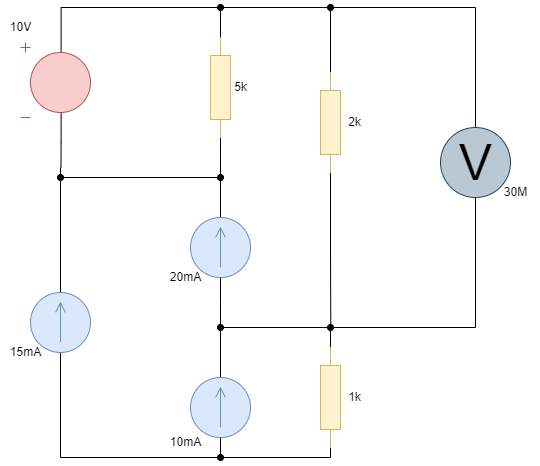

The diagram above was exported from draw.io. Its source (the exported page's mxGraphModel, read from the mxfile embedded in the PNG):
<mxGraphModel dx="1386" dy="801" grid="1" gridSize="10" guides="1" tooltips="1" connect="1" arrows="0" fold="1" page="1" pageScale="1" pageWidth="827" pageHeight="1169" math="0" shadow="0">
  <root>
    <mxCell id="HTokSZlriJDabIG8ZDov-0" />
    <mxCell id="HTokSZlriJDabIG8ZDov-1" parent="HTokSZlriJDabIG8ZDov-0" />
    <mxCell id="HTokSZlriJDabIG8ZDov-2" style="edgeStyle=orthogonalEdgeStyle;rounded=0;orthogonalLoop=1;jettySize=auto;html=1;exitX=0.58;exitY=0.935;exitDx=0;exitDy=0;exitPerimeter=0;endArrow=none;endFill=0;" parent="HTokSZlriJDabIG8ZDov-1" source="HTokSZlriJDabIG8ZDov-4" edge="1">
      <mxGeometry relative="1" as="geometry">
        <mxPoint x="120.47619047619048" y="400" as="targetPoint" />
      </mxGeometry>
    </mxCell>
    <mxCell id="HTokSZlriJDabIG8ZDov-3" style="edgeStyle=orthogonalEdgeStyle;rounded=0;orthogonalLoop=1;jettySize=auto;html=1;exitX=0.58;exitY=0.135;exitDx=0;exitDy=0;exitPerimeter=0;entryX=0;entryY=0.5;entryDx=0;entryDy=0;entryPerimeter=0;endArrow=none;endFill=0;" parent="HTokSZlriJDabIG8ZDov-1" source="HTokSZlriJDabIG8ZDov-4" target="HTokSZlriJDabIG8ZDov-12" edge="1">
      <mxGeometry relative="1" as="geometry">
        <Array as="points">
          <mxPoint x="121" y="240" />
          <mxPoint x="280" y="240" />
        </Array>
      </mxGeometry>
    </mxCell>
    <mxCell id="HTokSZlriJDabIG8ZDov-4" value="" style="pointerEvents=1;verticalLabelPosition=bottom;shadow=0;dashed=0;align=center;html=1;verticalAlign=top;shape=mxgraph.electrical.signal_sources.dc_source_1;fillColor=#f8cecc;strokeColor=#b85450;" parent="HTokSZlriJDabIG8ZDov-1" vertex="1">
      <mxGeometry x="80" y="275" width="70" height="75" as="geometry" />
    </mxCell>
    <mxCell id="HTokSZlriJDabIG8ZDov-5" style="edgeStyle=orthogonalEdgeStyle;rounded=0;orthogonalLoop=1;jettySize=auto;html=1;exitX=0.5;exitY=1;exitDx=0;exitDy=0;endArrow=oval;endFill=1;" parent="HTokSZlriJDabIG8ZDov-1" source="HTokSZlriJDabIG8ZDov-7" edge="1">
      <mxGeometry relative="1" as="geometry">
        <mxPoint x="390" y="560" as="targetPoint" />
        <Array as="points">
          <mxPoint x="535" y="560" />
        </Array>
      </mxGeometry>
    </mxCell>
    <mxCell id="HTokSZlriJDabIG8ZDov-6" style="edgeStyle=orthogonalEdgeStyle;rounded=0;orthogonalLoop=1;jettySize=auto;html=1;exitX=0.5;exitY=0;exitDx=0;exitDy=0;endArrow=oval;endFill=1;" parent="HTokSZlriJDabIG8ZDov-1" source="HTokSZlriJDabIG8ZDov-7" edge="1">
      <mxGeometry relative="1" as="geometry">
        <mxPoint x="390" y="240" as="targetPoint" />
        <Array as="points">
          <mxPoint x="535" y="240" />
          <mxPoint x="390" y="240" />
        </Array>
      </mxGeometry>
    </mxCell>
    <mxCell id="HTokSZlriJDabIG8ZDov-7" value="V" style="verticalLabelPosition=middle;shadow=0;dashed=0;align=center;html=1;verticalAlign=middle;strokeWidth=1;shape=ellipse;aspect=fixed;fontSize=50;fillColor=#bac8d3;strokeColor=#23445d;" parent="HTokSZlriJDabIG8ZDov-1" vertex="1">
      <mxGeometry x="500" y="360" width="70" height="70" as="geometry" />
    </mxCell>
    <mxCell id="HTokSZlriJDabIG8ZDov-8" style="edgeStyle=orthogonalEdgeStyle;rounded=0;orthogonalLoop=1;jettySize=auto;html=1;exitX=0;exitY=0.5;exitDx=0;exitDy=0;exitPerimeter=0;endArrow=none;endFill=0;" parent="HTokSZlriJDabIG8ZDov-1" source="HTokSZlriJDabIG8ZDov-10" edge="1">
      <mxGeometry relative="1" as="geometry">
        <mxPoint x="280" y="560" as="targetPoint" />
        <Array as="points">
          <mxPoint x="390" y="560" />
        </Array>
      </mxGeometry>
    </mxCell>
    <mxCell id="HTokSZlriJDabIG8ZDov-9" style="edgeStyle=orthogonalEdgeStyle;rounded=0;orthogonalLoop=1;jettySize=auto;html=1;exitX=1;exitY=0.5;exitDx=0;exitDy=0;exitPerimeter=0;endArrow=oval;endFill=1;" parent="HTokSZlriJDabIG8ZDov-1" source="HTokSZlriJDabIG8ZDov-10" edge="1">
      <mxGeometry relative="1" as="geometry">
        <mxPoint x="280" y="690" as="targetPoint" />
        <Array as="points">
          <mxPoint x="390" y="690" />
        </Array>
      </mxGeometry>
    </mxCell>
    <mxCell id="HTokSZlriJDabIG8ZDov-10" value="" style="pointerEvents=1;verticalLabelPosition=bottom;shadow=0;dashed=0;align=center;html=1;verticalAlign=top;shape=mxgraph.electrical.resistors.resistor_1;direction=south;fillColor=#fff2cc;strokeColor=#d6b656;" parent="HTokSZlriJDabIG8ZDov-1" vertex="1">
      <mxGeometry x="380" y="580" width="20" height="100" as="geometry" />
    </mxCell>
    <mxCell id="HTokSZlriJDabIG8ZDov-11" style="edgeStyle=orthogonalEdgeStyle;rounded=0;orthogonalLoop=1;jettySize=auto;html=1;exitX=1;exitY=0.5;exitDx=0;exitDy=0;exitPerimeter=0;endArrow=oval;endFill=1;" parent="HTokSZlriJDabIG8ZDov-1" source="HTokSZlriJDabIG8ZDov-12" edge="1">
      <mxGeometry relative="1" as="geometry">
        <mxPoint x="280" y="410" as="targetPoint" />
      </mxGeometry>
    </mxCell>
    <mxCell id="HTokSZlriJDabIG8ZDov-12" value="" style="pointerEvents=1;verticalLabelPosition=bottom;shadow=0;dashed=0;align=center;html=1;verticalAlign=top;shape=mxgraph.electrical.resistors.resistor_1;direction=south;fillColor=#fff2cc;strokeColor=#d6b656;" parent="HTokSZlriJDabIG8ZDov-1" vertex="1">
      <mxGeometry x="270" y="270" width="20" height="100" as="geometry" />
    </mxCell>
    <mxCell id="HTokSZlriJDabIG8ZDov-13" style="edgeStyle=orthogonalEdgeStyle;rounded=0;orthogonalLoop=1;jettySize=auto;html=1;exitX=0;exitY=0.5;exitDx=0;exitDy=0;exitPerimeter=0;endArrow=oval;endFill=1;" parent="HTokSZlriJDabIG8ZDov-1" source="HTokSZlriJDabIG8ZDov-15" edge="1">
      <mxGeometry relative="1" as="geometry">
        <mxPoint x="280" y="240" as="targetPoint" />
        <Array as="points">
          <mxPoint x="390" y="240" />
          <mxPoint x="280" y="240" />
        </Array>
      </mxGeometry>
    </mxCell>
    <mxCell id="HTokSZlriJDabIG8ZDov-14" style="edgeStyle=orthogonalEdgeStyle;rounded=0;orthogonalLoop=1;jettySize=auto;html=1;exitX=1;exitY=0.5;exitDx=0;exitDy=0;exitPerimeter=0;endArrow=none;endFill=0;" parent="HTokSZlriJDabIG8ZDov-1" source="HTokSZlriJDabIG8ZDov-15" edge="1">
      <mxGeometry relative="1" as="geometry">
        <mxPoint x="390.2857142857142" y="560" as="targetPoint" />
      </mxGeometry>
    </mxCell>
    <mxCell id="HTokSZlriJDabIG8ZDov-15" value="" style="pointerEvents=1;verticalLabelPosition=bottom;shadow=0;dashed=0;align=center;html=1;verticalAlign=top;shape=mxgraph.electrical.resistors.resistor_1;direction=south;fillColor=#fff2cc;strokeColor=#d6b656;" parent="HTokSZlriJDabIG8ZDov-1" vertex="1">
      <mxGeometry x="380" y="305" width="20" height="100" as="geometry" />
    </mxCell>
    <mxCell id="HTokSZlriJDabIG8ZDov-16" style="edgeStyle=orthogonalEdgeStyle;rounded=0;orthogonalLoop=1;jettySize=auto;html=1;exitX=0;exitY=0.5;exitDx=0;exitDy=0;exitPerimeter=0;entryX=0;entryY=0.5;entryDx=0;entryDy=0;entryPerimeter=0;endArrow=none;endFill=0;" parent="HTokSZlriJDabIG8ZDov-1" source="HTokSZlriJDabIG8ZDov-18" target="HTokSZlriJDabIG8ZDov-23" edge="1">
      <mxGeometry relative="1" as="geometry" />
    </mxCell>
    <mxCell id="HTokSZlriJDabIG8ZDov-17" style="edgeStyle=orthogonalEdgeStyle;rounded=0;orthogonalLoop=1;jettySize=auto;html=1;exitX=1;exitY=0.5;exitDx=0;exitDy=0;exitPerimeter=0;endArrow=oval;endFill=1;" parent="HTokSZlriJDabIG8ZDov-1" source="HTokSZlriJDabIG8ZDov-18" edge="1">
      <mxGeometry relative="1" as="geometry">
        <mxPoint x="120" y="410" as="targetPoint" />
      </mxGeometry>
    </mxCell>
    <mxCell id="HTokSZlriJDabIG8ZDov-18" value="" style="pointerEvents=1;verticalLabelPosition=bottom;shadow=0;dashed=0;align=center;html=1;verticalAlign=top;shape=mxgraph.electrical.signal_sources.source;aspect=fixed;points=[[0.5,0,0],[1,0.5,0],[0.5,1,0],[0,0.5,0]];elSignalType=dc1;direction=north;fillColor=#dae8fc;strokeColor=#6c8ebf;" parent="HTokSZlriJDabIG8ZDov-1" vertex="1">
      <mxGeometry x="90" y="525" width="60" height="60" as="geometry" />
    </mxCell>
    <mxCell id="HTokSZlriJDabIG8ZDov-19" style="edgeStyle=orthogonalEdgeStyle;rounded=0;orthogonalLoop=1;jettySize=auto;html=1;exitX=1;exitY=0.5;exitDx=0;exitDy=0;exitPerimeter=0;endArrow=none;endFill=0;" parent="HTokSZlriJDabIG8ZDov-1" source="HTokSZlriJDabIG8ZDov-21" edge="1">
      <mxGeometry relative="1" as="geometry">
        <mxPoint x="120" y="400" as="targetPoint" />
        <Array as="points">
          <mxPoint x="280" y="410" />
          <mxPoint x="120" y="410" />
        </Array>
      </mxGeometry>
    </mxCell>
    <mxCell id="HTokSZlriJDabIG8ZDov-20" style="edgeStyle=orthogonalEdgeStyle;rounded=0;orthogonalLoop=1;jettySize=auto;html=1;exitX=0;exitY=0.5;exitDx=0;exitDy=0;exitPerimeter=0;endArrow=none;endFill=0;" parent="HTokSZlriJDabIG8ZDov-1" source="HTokSZlriJDabIG8ZDov-21" edge="1">
      <mxGeometry relative="1" as="geometry">
        <mxPoint x="280" y="560" as="targetPoint" />
      </mxGeometry>
    </mxCell>
    <mxCell id="HTokSZlriJDabIG8ZDov-21" value="" style="pointerEvents=1;verticalLabelPosition=bottom;shadow=0;dashed=0;align=center;html=1;verticalAlign=top;shape=mxgraph.electrical.signal_sources.source;aspect=fixed;points=[[0.5,0,0],[1,0.5,0],[0.5,1,0],[0,0.5,0]];elSignalType=dc1;direction=north;fillColor=#dae8fc;strokeColor=#6c8ebf;" parent="HTokSZlriJDabIG8ZDov-1" vertex="1">
      <mxGeometry x="250" y="450" width="60" height="60" as="geometry" />
    </mxCell>
    <mxCell id="HTokSZlriJDabIG8ZDov-22" style="edgeStyle=orthogonalEdgeStyle;rounded=0;orthogonalLoop=1;jettySize=auto;html=1;exitX=1;exitY=0.5;exitDx=0;exitDy=0;exitPerimeter=0;endArrow=oval;endFill=1;" parent="HTokSZlriJDabIG8ZDov-1" source="HTokSZlriJDabIG8ZDov-23" edge="1">
      <mxGeometry relative="1" as="geometry">
        <mxPoint x="280" y="560" as="targetPoint" />
      </mxGeometry>
    </mxCell>
    <mxCell id="HTokSZlriJDabIG8ZDov-23" value="" style="pointerEvents=1;verticalLabelPosition=bottom;shadow=0;dashed=0;align=center;html=1;verticalAlign=top;shape=mxgraph.electrical.signal_sources.source;aspect=fixed;points=[[0.5,0,0],[1,0.5,0],[0.5,1,0],[0,0.5,0]];elSignalType=dc1;direction=north;fillColor=#dae8fc;strokeColor=#6c8ebf;" parent="HTokSZlriJDabIG8ZDov-1" vertex="1">
      <mxGeometry x="250" y="610" width="60" height="60" as="geometry" />
    </mxCell>
    <mxCell id="y8FJZV8Rn1BcKpPnFpiJ-0" value="E&lt;sub&gt;1&lt;/sub&gt;" style="text;html=1;align=center;verticalAlign=middle;resizable=0;points=[];autosize=1;strokeColor=none;fillColor=none;" parent="HTokSZlriJDabIG8ZDov-1" vertex="1">
      <mxGeometry x="140" y="290" width="40" height="30" as="geometry" />
    </mxCell>
    <mxCell id="y8FJZV8Rn1BcKpPnFpiJ-1" value="&lt;sub style=&quot;border-color: var(--border-color); color: rgb(0, 0, 0); font-family: Helvetica; font-style: normal; font-variant-ligatures: normal; font-variant-caps: normal; font-weight: 400; letter-spacing: normal; orphans: 2; text-align: center; text-indent: 0px; text-transform: none; widows: 2; word-spacing: 0px; -webkit-text-stroke-width: 0px; background-color: rgb(251, 251, 251); text-decoration-thickness: initial; text-decoration-style: initial; text-decoration-color: initial;&quot;&gt;&lt;span style=&quot;font-size: 12px;&quot;&gt;J&lt;/span&gt;1&lt;/sub&gt;" style="text;whiteSpace=wrap;html=1;" parent="HTokSZlriJDabIG8ZDov-1" vertex="1">
      <mxGeometry x="145" y="555" width="30" height="25" as="geometry" />
    </mxCell>
    <mxCell id="y8FJZV8Rn1BcKpPnFpiJ-2" value="&lt;sub style=&quot;border-color: var(--border-color); color: rgb(0, 0, 0); font-family: Helvetica; font-style: normal; font-variant-ligatures: normal; font-variant-caps: normal; font-weight: 400; letter-spacing: normal; orphans: 2; text-align: center; text-indent: 0px; text-transform: none; widows: 2; word-spacing: 0px; -webkit-text-stroke-width: 0px; background-color: rgb(251, 251, 251); text-decoration-thickness: initial; text-decoration-style: initial; text-decoration-color: initial;&quot;&gt;&lt;span style=&quot;font-size: 12px;&quot;&gt;J&lt;sub&gt;2&lt;/sub&gt;&lt;/span&gt;&lt;/sub&gt;" style="text;whiteSpace=wrap;html=1;" parent="HTokSZlriJDabIG8ZDov-1" vertex="1">
      <mxGeometry x="310" y="480" width="50" height="40" as="geometry" />
    </mxCell>
    <mxCell id="y8FJZV8Rn1BcKpPnFpiJ-3" value="&lt;sub style=&quot;border-color: var(--border-color); color: rgb(0, 0, 0); font-family: Helvetica; font-style: normal; font-variant-ligatures: normal; font-variant-caps: normal; font-weight: 400; letter-spacing: normal; orphans: 2; text-align: center; text-indent: 0px; text-transform: none; widows: 2; word-spacing: 0px; -webkit-text-stroke-width: 0px; background-color: rgb(251, 251, 251); text-decoration-thickness: initial; text-decoration-style: initial; text-decoration-color: initial;&quot;&gt;&lt;span style=&quot;font-size: 12px;&quot;&gt;J&lt;/span&gt;3&lt;/sub&gt;" style="text;whiteSpace=wrap;html=1;" parent="HTokSZlriJDabIG8ZDov-1" vertex="1">
      <mxGeometry x="310" y="640" width="20" height="30" as="geometry" />
    </mxCell>
    <mxCell id="y8FJZV8Rn1BcKpPnFpiJ-4" value="&lt;sub style=&quot;border-color: var(--border-color); color: rgb(0, 0, 0); font-family: Helvetica; font-style: normal; font-variant-ligatures: normal; font-variant-caps: normal; font-weight: 400; letter-spacing: normal; orphans: 2; text-align: center; text-indent: 0px; text-transform: none; widows: 2; word-spacing: 0px; -webkit-text-stroke-width: 0px; background-color: rgb(251, 251, 251); text-decoration-thickness: initial; text-decoration-style: initial; text-decoration-color: initial;&quot;&gt;&lt;span style=&quot;font-size: 12px;&quot;&gt;R&lt;/span&gt;1&lt;/sub&gt;" style="text;whiteSpace=wrap;html=1;" parent="HTokSZlriJDabIG8ZDov-1" vertex="1">
      <mxGeometry x="250" y="300" width="20" height="20" as="geometry" />
    </mxCell>
    <mxCell id="y8FJZV8Rn1BcKpPnFpiJ-5" value="&lt;sub style=&quot;border-color: var(--border-color); color: rgb(0, 0, 0); font-family: Helvetica; font-style: normal; font-variant-ligatures: normal; font-variant-caps: normal; font-weight: 400; letter-spacing: normal; orphans: 2; text-align: center; text-indent: 0px; text-transform: none; widows: 2; word-spacing: 0px; -webkit-text-stroke-width: 0px; background-color: rgb(251, 251, 251); text-decoration-thickness: initial; text-decoration-style: initial; text-decoration-color: initial;&quot;&gt;&lt;span style=&quot;font-size: 12px;&quot;&gt;R&lt;/span&gt;2&lt;/sub&gt;" style="text;whiteSpace=wrap;html=1;" parent="HTokSZlriJDabIG8ZDov-1" vertex="1">
      <mxGeometry x="360" y="340" width="20" height="20" as="geometry" />
    </mxCell>
    <mxCell id="y8FJZV8Rn1BcKpPnFpiJ-6" value="&lt;sub style=&quot;border-color: var(--border-color); color: rgb(0, 0, 0); font-family: Helvetica; font-style: normal; font-variant-ligatures: normal; font-variant-caps: normal; font-weight: 400; letter-spacing: normal; orphans: 2; text-align: center; text-indent: 0px; text-transform: none; widows: 2; word-spacing: 0px; -webkit-text-stroke-width: 0px; background-color: rgb(251, 251, 251); text-decoration-thickness: initial; text-decoration-style: initial; text-decoration-color: initial;&quot;&gt;&lt;span style=&quot;font-size: 12px;&quot;&gt;R&lt;/span&gt;3&lt;/sub&gt;" style="text;whiteSpace=wrap;html=1;" parent="HTokSZlriJDabIG8ZDov-1" vertex="1">
      <mxGeometry x="360" y="615" width="20" height="25" as="geometry" />
    </mxCell>
  </root>
</mxGraphModel>